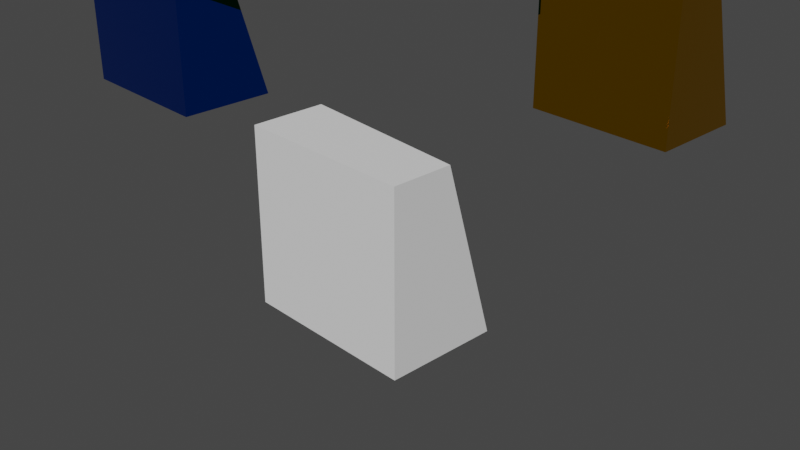 # Source: test.blend  (saved by Blender 3.0.42; exported with 4.5.12 LTS)
import bpy
from mathutils import Matrix  # noqa: F401  (used for matrix-valued properties, if any)

bpy.ops.wm.read_factory_settings(use_empty=True)
scene = bpy.context.scene
scene.name = 'Scene'

# ---- collections
col_collection = bpy.data.collections.new('Collection'); scene.collection.children.link(col_collection)

# ---- materials (node trees are filled in below, after node groups)
mat_gold = bpy.data.materials.new('Gold')
mat_gold.alpha_threshold = 0.0
mat_gold.use_transparent_shadow = False
mat_gold.line_color = (0.0, 0.0, 0.0, 1.0)
mat_sapphire = bpy.data.materials.new('Sapphire')
mat_sapphire.alpha_threshold = 0.0
mat_sapphire.use_transparent_shadow = False
mat_sapphire.line_color = (0.0, 0.0, 0.0, 1.0)

# ---- material node trees
mat_gold.use_nodes = True; mat_gold.node_tree.nodes.clear()
_N = mat_gold.node_tree.nodes; _L = mat_gold.node_tree.links
n0 = _N.new('ShaderNodeOutputMaterial'); n0.name = 'Material Output'; n0.location = (300, 300)
n1 = _N.new('ShaderNodeBsdfPrincipled'); n1.name = 'Principled BSDF'; n1.location = (10, 300)
n1.distribution = 'GGX'
n1.subsurface_method = 'RANDOM_WALK_SKIN'
n1.inputs[0].default_value = (0.8, 0.4065, 0.0, 1.0)
n1.inputs[1].default_value = 1.0
n1.inputs[2].default_value = 0.0
n1.inputs[3].default_value = 1.45
n1.inputs[27].default_value = (0.0, 0.0, 0.0, 1.0)
n1.inputs[28].default_value = 1.0
_L.new(n1.outputs[0], n0.inputs[0])
n0.is_active_output = True
mat_sapphire.use_nodes = True; mat_sapphire.node_tree.nodes.clear()
_N = mat_sapphire.node_tree.nodes; _L = mat_sapphire.node_tree.links
n0 = _N.new('ShaderNodeOutputMaterial'); n0.name = 'Material Output'; n0.location = (300, 300)
n1 = _N.new('ShaderNodeBsdfPrincipled'); n1.name = 'Principled BSDF'; n1.location = (10, 300)
n1.distribution = 'GGX'
n1.subsurface_method = 'RANDOM_WALK_SKIN'
n1.inputs[0].default_value = (0.0, 0.1185, 0.8, 1.0)
n1.inputs[1].default_value = 1.0
n1.inputs[2].default_value = 0.0
n1.inputs[3].default_value = 1.45
n1.inputs[27].default_value = (0.0, 0.0, 0.0, 1.0)
n1.inputs[28].default_value = 1.0
_L.new(n1.outputs[0], n0.inputs[0])
n0.is_active_output = True

# ---- world
world_world = bpy.data.worlds.new('World'); scene.world = world_world
world_world.use_nodes = True; world_world.node_tree.nodes.clear()
_N = world_world.node_tree.nodes; _L = world_world.node_tree.links
n0 = _N.new('ShaderNodeOutputWorld'); n0.name = 'World Output'; n0.location = (300, 300)
n1 = _N.new('ShaderNodeBackground'); n1.name = 'Background'; n1.location = (10, 300)
n1.inputs[0].default_value = (0.05088, 0.05088, 0.05088, 1.0)
_L.new(n1.outputs[0], n0.inputs[0])
n0.is_active_output = True
world_world.color = (0.05088, 0.05088, 0.05088)
world_world.use_sun_shadow = False
world_world.sun_shadow_jitter_overblur = 0.0

# ---- cameras
cam_camera = bpy.data.cameras.new('Camera')
cam_camera.clip_end = 100.0
cam_camera.ortho_scale = 7.314

# ---- meshes
me_cube = bpy.data.meshes.new('Cube')
me_cube.from_pydata([(1.0, -1.0, 1.0), (1.0, -1.0, -1.0), (-1.0, -1.0, 1.0), (-1.0, -1.0, -1.0), (1.0, -0.3127, 1.0), (-1.0, 0.556, -1.0), (-1.0, -0.154, 1.0), (1.0, 0.277, -1.0)], [], [(1, 0, 2, 3), (3, 2, 6, 5), (5, 7, 1, 3), (4, 6, 2, 0), (7, 4, 0, 1), (6, 4, 7, 5)])
_uv = me_cube.uv_layers.new(name='UVMap')
_uv.uv.foreach_set('vector', [0.375, 0.75, 0.625, 0.75, 0.625, 1.0, 0.375, 1.0, 0.375, 0.0, 0.625, 0.0, 0.625, 0.1057, 0.375, 0.1945, 0.125, 0.5555, 0.375, 0.5904, 0.375, 0.75, 0.125, 0.75, 0.625, 0.6641, 0.875, 0.6443, 0.875, 0.75, 0.625, 0.75, 0.375, 0.5904, 0.625, 0.6641, 0.625, 0.75, 0.375, 0.75, 0.0, 0.0, 0.0, 0.0, 0.0, 0.0, 0.0, 0.0])
me_cube.materials.append(None)
me_cube.use_remesh_preserve_volume = False
me_cube.use_remesh_preserve_attributes = False
me_cube.use_mirror_vertex_groups = False
me_cube.update()
me_cube_005 = bpy.data.meshes.new('Cube.005')
me_cube_005.from_pydata([(1.0, -1.0, 1.0), (1.0, -1.0, -1.0), (-1.0, -1.0, 1.0), (-1.0, -1.0, -1.0), (1.0, -0.3127, 1.0), (-1.0, 0.556, -1.0), (-1.0, -0.154, 1.0), (1.0, 0.277, -1.0)], [], [(1, 0, 2, 3), (3, 2, 6, 5), (5, 7, 1, 3), (4, 6, 2, 0), (7, 4, 0, 1), (6, 4, 7, 5)])
_uv = me_cube_005.uv_layers.new(name='UVMap')
_uv.uv.foreach_set('vector', [0.375, 0.75, 0.625, 0.75, 0.625, 1.0, 0.375, 1.0, 0.375, 0.0, 0.625, 0.0, 0.625, 0.1057, 0.375, 0.1945, 0.125, 0.5555, 0.375, 0.5904, 0.375, 0.75, 0.125, 0.75, 0.625, 0.6641, 0.875, 0.6443, 0.875, 0.75, 0.625, 0.75, 0.375, 0.5904, 0.625, 0.6641, 0.625, 0.75, 0.375, 0.75, 0.0, 0.0, 0.0, 0.0, 0.0, 0.0, 0.0, 0.0])
me_cube_005.materials.append(mat_gold)
me_cube_005.use_remesh_preserve_volume = False
me_cube_005.use_remesh_preserve_attributes = False
me_cube_005.use_mirror_vertex_groups = False
me_cube_005.update()
me_cube_006 = bpy.data.meshes.new('Cube.006')
me_cube_006.from_pydata([(1.0, -1.0, 1.0), (1.0, -1.0, -1.0), (-1.0, -1.0, 1.0), (-1.0, -1.0, -1.0), (1.0, -0.3127, 1.0), (-1.0, 0.556, -1.0), (-1.0, -0.154, 1.0), (1.0, 0.277, -1.0)], [], [(1, 0, 2, 3), (3, 2, 6, 5), (5, 7, 1, 3), (4, 6, 2, 0), (7, 4, 0, 1), (6, 4, 7, 5)])
_uv = me_cube_006.uv_layers.new(name='UVMap')
_uv.uv.foreach_set('vector', [0.375, 0.75, 0.625, 0.75, 0.625, 1.0, 0.375, 1.0, 0.375, 0.0, 0.625, 0.0, 0.625, 0.1057, 0.375, 0.1945, 0.125, 0.5555, 0.375, 0.5904, 0.375, 0.75, 0.125, 0.75, 0.625, 0.6641, 0.875, 0.6443, 0.875, 0.75, 0.625, 0.75, 0.375, 0.5904, 0.625, 0.6641, 0.625, 0.75, 0.375, 0.75, 0.0, 0.0, 0.0, 0.0, 0.0, 0.0, 0.0, 0.0])
me_cube_006.materials.append(mat_sapphire)
me_cube_006.use_remesh_preserve_volume = False
me_cube_006.use_remesh_preserve_attributes = False
me_cube_006.use_mirror_vertex_groups = False
me_cube_006.update()
me_cube_007 = bpy.data.meshes.new('Cube.007')
me_cube_007.from_pydata([(1.0, -1.0, 1.0), (1.0, -1.0, -1.0), (-1.0, -1.0, 1.0), (-1.0, -1.0, -1.0), (1.0, -0.3127, 1.0), (-1.0, 0.556, -1.0), (-1.0, -0.154, 1.0), (1.0, 0.277, -1.0)], [], [(1, 0, 2, 3), (3, 2, 6, 5), (5, 7, 1, 3), (4, 6, 2, 0), (7, 4, 0, 1), (6, 4, 7, 5)])
_uv = me_cube_007.uv_layers.new(name='UVMap')
_uv.uv.foreach_set('vector', [0.375, 0.75, 0.625, 0.75, 0.625, 1.0, 0.375, 1.0, 0.375, 0.0, 0.625, 0.0, 0.625, 0.1057, 0.375, 0.1945, 0.125, 0.5555, 0.375, 0.5904, 0.375, 0.75, 0.125, 0.75, 0.625, 0.6641, 0.875, 0.6443, 0.875, 0.75, 0.625, 0.75, 0.375, 0.5904, 0.625, 0.6641, 0.625, 0.75, 0.375, 0.75, 0.0, 0.0, 0.0, 0.0, 0.0, 0.0, 0.0, 0.0])
me_cube_007.materials.append(None)
me_cube_007.use_remesh_preserve_volume = False
me_cube_007.use_remesh_preserve_attributes = False
me_cube_007.use_mirror_vertex_groups = False
me_cube_007.update()

# ---- objects
ob_cube = bpy.data.objects.new('Cube', me_cube)
ob_camera = bpy.data.objects.new('Camera', cam_camera)
ob_cube_001 = bpy.data.objects.new('Cube.001', me_cube_005)
ob_cube_002 = bpy.data.objects.new('Cube.002', me_cube_006)
ob_cube_003 = bpy.data.objects.new('Cube.003', me_cube_007)

# ---- transforms, parenting, visibility, modifiers, constraints
ob_cube.location = (0.0, 0.0, 0.0)
ob_cube.lock_rotations_4d = False
ob_cube.empty_display_type = 'ARROWS'
ob_cube.lineart.crease_threshold = 0.0
ob_camera.location = (7.359, -6.926, 4.958)
ob_camera.rotation_euler = (1.109, 0.0, 0.8149)
ob_camera.lock_rotations_4d = False
ob_camera.empty_display_type = 'ARROWS'
ob_camera.color = (0.0, 0.0, 0.0, 0.0)
ob_camera.display_type = 'WIRE'
ob_camera.lineart.crease_threshold = 0.0
ob_cube_001.location = (-0.1595, 4.425, 1.0)
ob_cube_001.lock_rotations_4d = False
ob_cube_001.empty_display_type = 'ARROWS'
ob_cube_001.lineart.crease_threshold = 0.0
ob_cube_002.location = (-4.906, 1.037, 1.0)
ob_cube_002.lock_rotations_4d = False
ob_cube_002.empty_display_type = 'ARROWS'
ob_cube_002.lineart.crease_threshold = 0.0
ob_cube_003.location = (-0.3359, 4.115, 2.164)
ob_cube_003.scale = (0.1632, 0.1632, 0.1632)
ob_cube_003.lock_rotations_4d = False
ob_cube_003.empty_display_type = 'ARROWS'
ob_cube_003.lineart.crease_threshold = 0.0

# ---- collection membership
col_collection.objects.link(ob_cube)
col_collection.objects.link(ob_camera)
col_collection.objects.link(ob_cube_001)
col_collection.objects.link(ob_cube_002)
col_collection.objects.link(ob_cube_003)

# ---- scene / render settings (as saved in the file)
scene.camera = ob_camera
scene.frame_start = 1; scene.frame_end = 250; scene.frame_set(1)
scene.render.engine = 'BLENDER_EEVEE_NEXT'
scene.cycles.sampling_pattern = 'TABULATED_SOBOL'
scene.cycles.use_light_tree = False
scene.view_settings.view_transform = 'Filmic'
bpy.context.view_layer.update()

# ---- added for rendering (the .blend has no usable light): sun
light_auto_sun = bpy.data.lights.new('AutoSun', 'SUN')
light_auto_sun.energy = 3.0
light_auto_sun.angle = 0.0523599
ob_auto_sun = bpy.data.objects.new('AutoSun', light_auto_sun)
scene.collection.objects.link(ob_auto_sun)
ob_auto_sun.rotation_euler = (0.872665, 0.174533, 0.523599)
bpy.context.view_layer.update()
